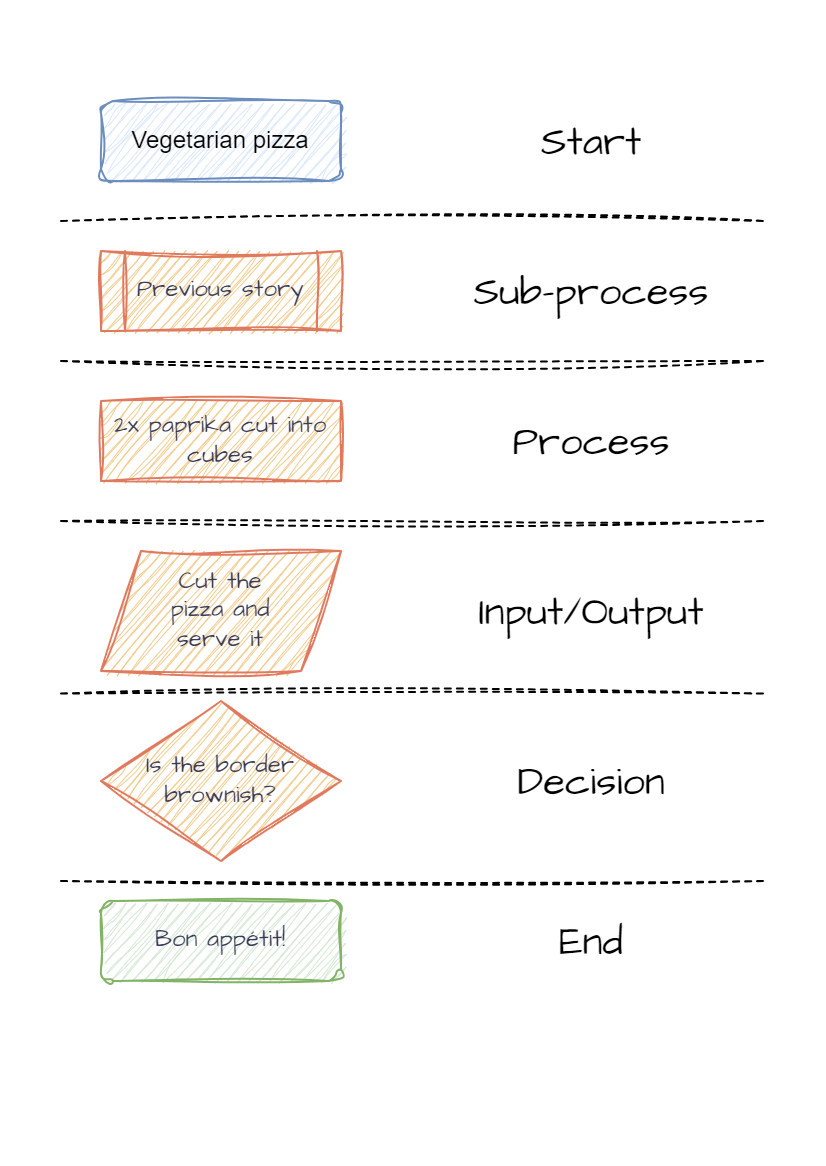

The diagram above was exported from draw.io. Its source (the exported page's mxGraphModel, read from the mxfile embedded in the PNG):
<mxGraphModel dx="1259" dy="654" grid="1" gridSize="10" guides="1" tooltips="1" connect="1" arrows="1" fold="1" page="1" pageScale="1" pageWidth="413" pageHeight="583" math="0" shadow="0">
  <root>
    <mxCell id="WIyWlLk6GJQsqaUBKTNV-0" />
    <mxCell id="WIyWlLk6GJQsqaUBKTNV-1" parent="WIyWlLk6GJQsqaUBKTNV-0" />
    <mxCell id="WIyWlLk6GJQsqaUBKTNV-3" value="Vegetarian pizza" style="rounded=1;whiteSpace=wrap;html=1;fontSize=12;glass=0;strokeWidth=1;shadow=0;labelBackgroundColor=none;fillColor=#dae8fc;strokeColor=#6c8ebf;sketch=1;curveFitting=1;jiggle=2;" parent="WIyWlLk6GJQsqaUBKTNV-1" vertex="1">
      <mxGeometry x="50" y="50" width="120" height="40" as="geometry" />
    </mxCell>
    <mxCell id="4L0IjsL5w-Bih_GVUGfY-1" value="Previous story" style="shape=process;whiteSpace=wrap;html=1;backgroundOutline=1;hachureGap=4;strokeColor=#E07A5F;fontFamily=Architects Daughter;fontSource=https%3A%2F%2Ffonts.googleapis.com%2Fcss%3Ffamily%3DArchitects%2BDaughter;fontSize=12;fontColor=#393C56;fillColor=#F2CC8F;rounded=0;sketch=1;curveFitting=1;jiggle=2;" parent="WIyWlLk6GJQsqaUBKTNV-1" vertex="1">
      <mxGeometry x="50" y="125" width="120" height="40" as="geometry" />
    </mxCell>
    <mxCell id="4L0IjsL5w-Bih_GVUGfY-3" value="2x paprika cut into cubes" style="rounded=0;whiteSpace=wrap;html=1;hachureGap=4;strokeColor=#E07A5F;fontFamily=Architects Daughter;fontSource=https%3A%2F%2Ffonts.googleapis.com%2Fcss%3Ffamily%3DArchitects%2BDaughter;fontSize=12;fontColor=#393C56;fillColor=#F2CC8F;sketch=1;curveFitting=1;jiggle=2;" parent="WIyWlLk6GJQsqaUBKTNV-1" vertex="1">
      <mxGeometry x="50" y="200" width="120" height="40" as="geometry" />
    </mxCell>
    <mxCell id="4L0IjsL5w-Bih_GVUGfY-101" value="Is the border brownish?" style="rhombus;whiteSpace=wrap;html=1;hachureGap=4;strokeColor=#E07A5F;fontFamily=Architects Daughter;fontSource=https%3A%2F%2Ffonts.googleapis.com%2Fcss%3Ffamily%3DArchitects%2BDaughter;fontSize=12;fontColor=#393C56;fillColor=#F2CC8F;rounded=0;sketch=1;curveFitting=1;jiggle=2;" parent="WIyWlLk6GJQsqaUBKTNV-1" vertex="1">
      <mxGeometry x="50" y="350" width="120" height="80" as="geometry" />
    </mxCell>
    <mxCell id="4L0IjsL5w-Bih_GVUGfY-117" value="Bon appétit!" style="rounded=1;whiteSpace=wrap;html=1;fontSize=12;glass=0;strokeWidth=1;shadow=0;labelBackgroundColor=none;fillColor=#d5e8d4;strokeColor=#82b366;hachureGap=4;fontFamily=Architects Daughter;fontSource=https%3A%2F%2Ffonts.googleapis.com%2Fcss%3Ffamily%3DArchitects%2BDaughter;fontColor=#393C56;sketch=1;curveFitting=1;jiggle=2;" parent="WIyWlLk6GJQsqaUBKTNV-1" vertex="1">
      <mxGeometry x="50" y="450" width="120" height="40" as="geometry" />
    </mxCell>
    <mxCell id="9QeikRfn0r4M_8NBO6J8-4" value="&lt;div&gt;Cut the&lt;/div&gt;&lt;div&gt;pizza and&lt;/div&gt;&lt;div&gt;serve it&lt;/div&gt;" style="shape=parallelogram;perimeter=parallelogramPerimeter;fixedSize=1;hachureGap=4;strokeColor=#E07A5F;fontFamily=Architects Daughter;fontSource=https%3A%2F%2Ffonts.googleapis.com%2Fcss%3Ffamily%3DArchitects%2BDaughter;fontSize=12;fontColor=#393C56;fillColor=#F2CC8F;labelBorderColor=none;whiteSpace=wrap;html=1;labelBackgroundColor=none;rounded=0;sketch=1;curveFitting=1;jiggle=2;" parent="WIyWlLk6GJQsqaUBKTNV-1" vertex="1">
      <mxGeometry x="50" y="275" width="120" height="60" as="geometry" />
    </mxCell>
    <mxCell id="lo4Uz3kPPFpeF10X-l1Y-1" value="" style="endArrow=none;dashed=1;html=1;rounded=0;sketch=1;hachureGap=4;jiggle=2;curveFitting=1;fontFamily=Architects Daughter;fontSource=https%3A%2F%2Ffonts.googleapis.com%2Fcss%3Ffamily%3DArchitects%2BDaughter;fontSize=16;" parent="WIyWlLk6GJQsqaUBKTNV-1" edge="1">
      <mxGeometry width="50" height="50" relative="1" as="geometry">
        <mxPoint x="30" y="110" as="sourcePoint" />
        <mxPoint x="381" y="110" as="targetPoint" />
      </mxGeometry>
    </mxCell>
    <mxCell id="lo4Uz3kPPFpeF10X-l1Y-2" value="" style="endArrow=none;dashed=1;html=1;rounded=0;sketch=1;hachureGap=4;jiggle=2;curveFitting=1;fontFamily=Architects Daughter;fontSource=https%3A%2F%2Ffonts.googleapis.com%2Fcss%3Ffamily%3DArchitects%2BDaughter;fontSize=16;" parent="WIyWlLk6GJQsqaUBKTNV-1" edge="1">
      <mxGeometry width="50" height="50" relative="1" as="geometry">
        <mxPoint x="30" y="260" as="sourcePoint" />
        <mxPoint x="381" y="260" as="targetPoint" />
      </mxGeometry>
    </mxCell>
    <mxCell id="lo4Uz3kPPFpeF10X-l1Y-3" value="" style="endArrow=none;dashed=1;html=1;rounded=0;sketch=1;hachureGap=4;jiggle=2;curveFitting=1;fontFamily=Architects Daughter;fontSource=https%3A%2F%2Ffonts.googleapis.com%2Fcss%3Ffamily%3DArchitects%2BDaughter;fontSize=16;" parent="WIyWlLk6GJQsqaUBKTNV-1" edge="1">
      <mxGeometry width="50" height="50" relative="1" as="geometry">
        <mxPoint x="30" y="180" as="sourcePoint" />
        <mxPoint x="381" y="180" as="targetPoint" />
      </mxGeometry>
    </mxCell>
    <mxCell id="lo4Uz3kPPFpeF10X-l1Y-4" value="" style="endArrow=none;dashed=1;html=1;rounded=0;sketch=1;hachureGap=4;jiggle=2;curveFitting=1;fontFamily=Architects Daughter;fontSource=https%3A%2F%2Ffonts.googleapis.com%2Fcss%3Ffamily%3DArchitects%2BDaughter;fontSize=16;" parent="WIyWlLk6GJQsqaUBKTNV-1" edge="1">
      <mxGeometry width="50" height="50" relative="1" as="geometry">
        <mxPoint x="30" y="346.29" as="sourcePoint" />
        <mxPoint x="381" y="346.29" as="targetPoint" />
      </mxGeometry>
    </mxCell>
    <mxCell id="lo4Uz3kPPFpeF10X-l1Y-5" value="" style="endArrow=none;dashed=1;html=1;rounded=0;sketch=1;hachureGap=4;jiggle=2;curveFitting=1;fontFamily=Architects Daughter;fontSource=https%3A%2F%2Ffonts.googleapis.com%2Fcss%3Ffamily%3DArchitects%2BDaughter;fontSize=16;" parent="WIyWlLk6GJQsqaUBKTNV-1" edge="1">
      <mxGeometry width="50" height="50" relative="1" as="geometry">
        <mxPoint x="30" y="440" as="sourcePoint" />
        <mxPoint x="381" y="440" as="targetPoint" />
      </mxGeometry>
    </mxCell>
    <mxCell id="lo4Uz3kPPFpeF10X-l1Y-6" value="Start" style="text;html=1;align=center;verticalAlign=middle;resizable=0;points=[];autosize=1;strokeColor=none;fillColor=none;fontSize=20;fontFamily=Architects Daughter;" parent="WIyWlLk6GJQsqaUBKTNV-1" vertex="1">
      <mxGeometry x="260" y="50" width="70" height="40" as="geometry" />
    </mxCell>
    <mxCell id="lo4Uz3kPPFpeF10X-l1Y-7" value="Sub-process" style="text;html=1;align=center;verticalAlign=middle;resizable=0;points=[];autosize=1;strokeColor=none;fillColor=none;fontSize=20;fontFamily=Architects Daughter;" parent="WIyWlLk6GJQsqaUBKTNV-1" vertex="1">
      <mxGeometry x="225" y="125" width="140" height="40" as="geometry" />
    </mxCell>
    <mxCell id="lo4Uz3kPPFpeF10X-l1Y-8" value="Process" style="text;html=1;align=center;verticalAlign=middle;resizable=0;points=[];autosize=1;strokeColor=none;fillColor=none;fontSize=20;fontFamily=Architects Daughter;" parent="WIyWlLk6GJQsqaUBKTNV-1" vertex="1">
      <mxGeometry x="245" y="200" width="100" height="40" as="geometry" />
    </mxCell>
    <mxCell id="lo4Uz3kPPFpeF10X-l1Y-9" value="Input/Output" style="text;html=1;align=center;verticalAlign=middle;resizable=0;points=[];autosize=1;strokeColor=none;fillColor=none;fontSize=20;fontFamily=Architects Daughter;" parent="WIyWlLk6GJQsqaUBKTNV-1" vertex="1">
      <mxGeometry x="225" y="285" width="140" height="40" as="geometry" />
    </mxCell>
    <mxCell id="lo4Uz3kPPFpeF10X-l1Y-10" value="Decision" style="text;html=1;align=center;verticalAlign=middle;resizable=0;points=[];autosize=1;strokeColor=none;fillColor=none;fontSize=20;fontFamily=Architects Daughter;" parent="WIyWlLk6GJQsqaUBKTNV-1" vertex="1">
      <mxGeometry x="245" y="370" width="100" height="40" as="geometry" />
    </mxCell>
    <mxCell id="lo4Uz3kPPFpeF10X-l1Y-11" value="End" style="text;html=1;align=center;verticalAlign=middle;resizable=0;points=[];autosize=1;strokeColor=none;fillColor=none;fontSize=20;fontFamily=Architects Daughter;" parent="WIyWlLk6GJQsqaUBKTNV-1" vertex="1">
      <mxGeometry x="265" y="450" width="60" height="40" as="geometry" />
    </mxCell>
  </root>
</mxGraphModel>